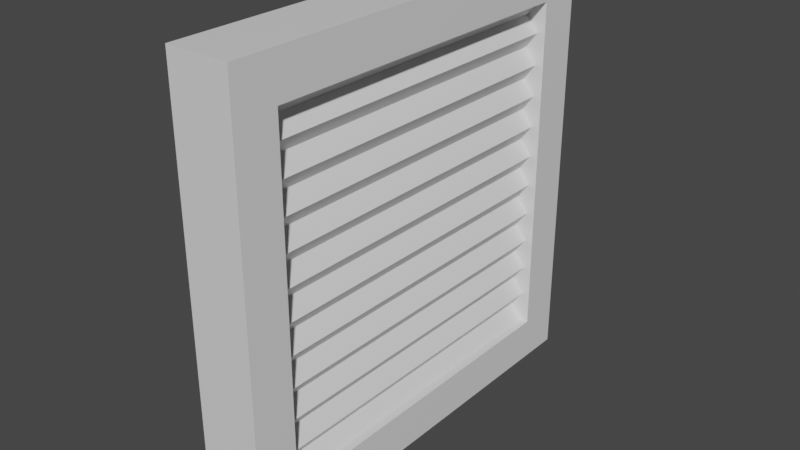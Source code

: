 # Source: SquareFilter.blend  (saved by Blender 2.90.8; exported with 4.5.12 LTS)
import bpy
from mathutils import Matrix  # noqa: F401  (used for matrix-valued properties, if any)

bpy.ops.wm.read_factory_settings(use_empty=True)
scene = bpy.context.scene
scene.name = 'Scene'

# ---- collections
col_collection = bpy.data.collections.new('Collection'); scene.collection.children.link(col_collection)

# ---- materials (node trees are filled in below, after node groups)
mat_material = bpy.data.materials.new('Material')
mat_material.alpha_threshold = 0.0
mat_material.use_transparent_shadow = False
mat_material.line_color = (0.0, 0.0, 0.0, 1.0)

# ---- material node trees
mat_material.use_nodes = True; mat_material.node_tree.nodes.clear()
_N = mat_material.node_tree.nodes; _L = mat_material.node_tree.links
n0 = _N.new('ShaderNodeOutputMaterial'); n0.name = 'Material Output'; n0.location = (300, 300)
n1 = _N.new('ShaderNodeBsdfPrincipled'); n1.name = 'Principled BSDF'; n1.location = (10, 300)
n1.distribution = 'GGX'
n1.subsurface_method = 'BURLEY'
n1.inputs[2].default_value = 0.4
n1.inputs[3].default_value = 1.45
n1.inputs[27].default_value = (0.0, 0.0, 0.0, 1.0)
n1.inputs[28].default_value = 1.0
_L.new(n1.outputs[0], n0.inputs[0])
n0.is_active_output = True

# ---- world
world_world = bpy.data.worlds.new('World'); scene.world = world_world
world_world.use_nodes = True; world_world.node_tree.nodes.clear()
_N = world_world.node_tree.nodes; _L = world_world.node_tree.links
n0 = _N.new('ShaderNodeOutputWorld'); n0.name = 'World Output'; n0.location = (300, 300)
n1 = _N.new('ShaderNodeBackground'); n1.name = 'Background'; n1.location = (10, 300)
n1.inputs[0].default_value = (0.05088, 0.05088, 0.05088, 1.0)
_L.new(n1.outputs[0], n0.inputs[0])
n0.is_active_output = True
world_world.color = (0.05088, 0.05088, 0.05088)
world_world.use_sun_shadow = False
world_world.sun_shadow_jitter_overblur = 0.0

# ---- meshes
me_cube = bpy.data.meshes.new('Cube')
me_cube.from_pydata([(0.4295, 3.187, 3.187), (0.4295, 3.187, -3.187), (0.4295, -3.187, 3.187), (0.4295, -3.187, -3.187), (-0.4295, 3.187, 3.187), (-0.4295, 3.187, -3.187), (-0.4295, -3.187, 3.187), (-0.4295, -3.187, -3.187), (-0.5828, 3.993, -3.993), (-0.5828, -3.993, -3.993), (0.5828, 3.993, 3.993), (0.5828, 3.993, -3.993), (-0.5828, -3.993, 3.993), (0.5828, -3.993, 3.993), (0.5828, -3.993, -3.993), (-0.5828, 3.993, 3.993), (-0.5828, 3.187, -3.187), (-0.5828, -3.187, -3.187), (0.5828, 3.187, 3.187), (0.5828, 3.187, -3.187), (-0.5828, -3.187, 3.187), (0.5828, -3.187, 3.187), (0.5828, -3.187, -3.187), (-0.5828, 3.187, 3.187), (0.4295, 3.187, 2.608), (0.4295, 3.187, 2.028), (0.4295, 3.187, 1.449), (0.4295, 3.187, 0.8693), (0.4295, 3.187, 0.2898), (0.4295, 3.187, -0.2898), (0.4295, 3.187, -0.8693), (0.4295, 3.187, -1.449), (0.4295, 3.187, -2.028), (0.4295, 3.187, -2.608), (-0.4295, -3.187, -2.608), (-0.4295, -3.187, -2.028), (-0.4295, -3.187, -1.449), (-0.4295, -3.187, -0.8693), (-0.4295, -3.187, -0.2898), (-0.4295, -3.187, 0.2898), (-0.4295, -3.187, 0.8693), (-0.4295, -3.187, 1.449), (-0.4295, -3.187, 2.028), (-0.4295, -3.187, 2.608), (0.4295, -3.187, 2.608), (0.4295, -3.187, 2.028), (0.4295, -3.187, 1.449), (0.4295, -3.187, 0.8693), (0.4295, -3.187, 0.2898), (0.4295, -3.187, -0.2898), (0.4295, -3.187, -0.8693), (0.4295, -3.187, -1.449), (0.4295, -3.187, -2.028), (0.4295, -3.187, -2.608), (-0.4295, 3.187, 2.608), (-0.4295, 3.187, 2.028), (-0.4295, 3.187, 1.449), (-0.4295, 3.187, 0.8693), (-0.4295, 3.187, 0.2898), (-0.4295, 3.187, -0.2898), (-0.4295, 3.187, -0.8693), (-0.4295, 3.187, -1.449), (-0.4295, 3.187, -2.028), (-0.4295, 3.187, -2.608), (0.2129, 3.187, -2.898), (-0.2129, -3.187, 2.898), (0.2129, -3.187, -2.898), (-0.2129, 3.187, -2.898), (0.2129, 3.187, 2.898), (0.2129, 3.187, 2.318), (0.2129, 3.187, 1.739), (0.2129, 3.187, 1.159), (0.2129, 3.187, 0.5795), (0.2129, 3.187, 1.788e-07), (0.2129, 3.187, -0.5795), (0.2129, 3.187, -1.159), (0.2129, 3.187, -1.739), (0.2129, 3.187, -2.318), (-0.2129, -3.187, -2.898), (-0.2129, -3.187, -2.318), (-0.2129, -3.187, -1.739), (-0.2129, -3.187, -1.159), (-0.2129, -3.187, -0.5795), (-0.2129, -3.187, 5.96e-08), (-0.2129, -3.187, 0.5795), (-0.2129, -3.187, 1.159), (-0.2129, -3.187, 1.739), (-0.2129, -3.187, 2.318), (0.2129, -3.187, 2.898), (0.2129, -3.187, 2.318), (0.2129, -3.187, 1.739), (0.2129, -3.187, 1.159), (0.2129, -3.187, 0.5795), (0.2129, -3.187, 1.788e-07), (0.2129, -3.187, -0.5795), (0.2129, -3.187, -1.159), (0.2129, -3.187, -1.739), (0.2129, -3.187, -2.318), (-0.2129, 3.187, 2.898), (-0.2129, 3.187, 2.318), (-0.2129, 3.187, 1.739), (-0.2129, 3.187, 1.159), (-0.2129, 3.187, 0.5795), (-0.2129, 3.187, 1.788e-07), (-0.2129, 3.187, -0.5795), (-0.2129, 3.187, -1.159), (-0.2129, 3.187, -1.739), (-0.2129, 3.187, -2.318)], [], [(10, 15, 12, 13), (14, 13, 12, 9), (8, 11, 14, 9), (65, 98, 54, 43), (8, 15, 10, 11), (17, 16, 8, 9), (18, 19, 11, 10), (20, 17, 9, 12), (22, 21, 13, 14), (16, 23, 15, 8), (21, 18, 10, 13), (23, 20, 12, 15), (19, 22, 14, 11), (7, 5, 16, 17), (0, 68, 24), (7, 34, 78), (2, 44, 88), (5, 67, 63), (2, 0, 18, 21), (4, 6, 20, 23), (1, 3, 22, 19), (68, 88, 44, 24), (64, 66, 3, 1), (77, 97, 53, 33), (76, 96, 52, 32), (75, 95, 51, 31), (74, 94, 50, 30), (73, 93, 49, 29), (72, 92, 48, 28), (71, 91, 47, 27), (70, 90, 46, 26), (78, 67, 5, 7), (79, 107, 63, 34), (80, 106, 62, 35), (81, 105, 61, 36), (82, 104, 60, 37), (83, 103, 59, 38), (84, 102, 58, 39), (85, 101, 57, 40), (86, 100, 56, 41), (87, 99, 55, 42), (43, 54, 99, 87), (42, 55, 100, 86), (41, 56, 101, 85), (40, 57, 102, 84), (39, 58, 103, 83), (38, 59, 104, 82), (37, 60, 105, 81), (36, 61, 106, 80), (35, 62, 107, 79), (34, 63, 67, 78), (69, 89, 45, 25), (24, 44, 89, 69), (25, 45, 90, 70), (26, 46, 91, 71), (27, 47, 92, 72), (28, 48, 93, 73), (29, 49, 94, 74), (30, 50, 95, 75), (31, 51, 96, 76), (32, 52, 97, 77), (33, 53, 66, 64), (0, 2, 88, 68), (6, 4, 98, 65), (62, 63, 107), (61, 62, 106), (60, 61, 105), (59, 60, 104), (58, 59, 103), (57, 58, 102), (56, 57, 101), (55, 56, 100), (54, 55, 99), (4, 54, 98), (16, 5, 63, 62, 61, 60, 59, 58, 57, 56, 55, 54, 4, 23), (34, 35, 79), (35, 36, 80), (36, 37, 81), (37, 38, 82), (38, 39, 83), (39, 40, 84), (40, 41, 85), (41, 42, 86), (42, 43, 87), (6, 65, 43), (20, 6, 43, 42, 41, 40, 39, 38, 37, 36, 35, 34, 7, 17), (25, 24, 69), (26, 25, 70), (27, 26, 71), (28, 27, 72), (29, 28, 73), (30, 29, 74), (31, 30, 75), (32, 31, 76), (33, 32, 77), (1, 33, 64), (18, 0, 24, 25, 26, 27, 28, 29, 30, 31, 32, 33, 1, 19), (44, 45, 89), (45, 46, 90), (46, 47, 91), (47, 48, 92), (48, 49, 93), (49, 50, 94), (50, 51, 95), (51, 52, 96), (52, 53, 97), (3, 66, 53), (22, 3, 53, 52, 51, 50, 49, 48, 47, 46, 45, 44, 2, 21)])
_uv = me_cube.uv_layers.new(name='UVMap')
_uv.uv.foreach_set('vector', [0.625, 0.5, 0.875, 0.5, 0.875, 0.75, 0.625, 0.75, 0.375, 0.75, 0.625, 0.75, 0.625, 1.0, 0.375, 1.0, 0.125, 0.5, 0.375, 0.5, 0.375, 0.75, 0.125, 0.75, 0.5889, 0.02726, 0.5889, 0.2227, 0.58, 0.2227, 0.58, 0.02726, 0.375, 0.25, 0.625, 0.25, 0.625, 0.5, 0.375, 0.5, 0.3982, 0.02317, 0.3982, 0.2268, 0.375, 0.25, 0.375, 0.0, 0.6018, 0.5232, 0.3982, 0.5232, 0.375, 0.5, 0.625, 0.5, 0.6018, 0.02317, 0.3982, 0.02317, 0.375, 0.0, 0.625, 0.0, 0.3982, 0.7268, 0.6018, 0.7268, 0.625, 0.75, 0.375, 0.75, 0.3982, 0.2268, 0.6018, 0.2268, 0.625, 0.25, 0.375, 0.25, 0.6018, 0.7268, 0.6018, 0.5232, 0.625, 0.5, 0.625, 0.75, 0.6018, 0.2268, 0.6018, 0.02317, 0.625, 0.0, 0.625, 0.25, 0.3982, 0.5232, 0.3982, 0.7268, 0.375, 0.75, 0.375, 0.5, 0.4023, 0.02726, 0.4023, 0.2227, 0.3982, 0.2268, 0.3982, 0.02317, 0.5977, 0.5273, 0.5889, 0.5273, 0.58, 0.5273, 0.4023, 0.02726, 0.42, 0.02726, 0.4111, 0.02726, 0.5977, 0.7227, 0.58, 0.7227, 0.5889, 0.7227, 0.4023, 0.2227, 0.4111, 0.2227, 0.42, 0.2227, 0.5977, 0.7227, 0.5977, 0.5273, 0.6018, 0.5232, 0.6018, 0.7268, 0.5977, 0.2227, 0.5977, 0.02726, 0.6018, 0.02317, 0.6018, 0.2268, 0.4023, 0.5273, 0.4023, 0.7227, 0.3982, 0.7268, 0.3982, 0.5232, 0.5889, 0.5273, 0.5889, 0.7227, 0.58, 0.7227, 0.58, 0.5273, 0.4111, 0.5273, 0.4111, 0.7227, 0.4023, 0.7227, 0.4023, 0.5273, 0.4289, 0.5273, 0.4289, 0.7227, 0.42, 0.7227, 0.42, 0.5273, 0.4467, 0.5273, 0.4467, 0.7227, 0.4378, 0.7227, 0.4378, 0.5273, 0.4645, 0.5273, 0.4645, 0.7227, 0.4556, 0.7227, 0.4556, 0.5273, 0.4822, 0.5273, 0.4822, 0.7227, 0.4733, 0.7227, 0.4733, 0.5273, 0.5, 0.5273, 0.5, 0.7227, 0.4911, 0.7227, 0.4911, 0.5273, 0.5178, 0.5273, 0.5178, 0.7227, 0.5089, 0.7227, 0.5089, 0.5273, 0.5355, 0.5273, 0.5355, 0.7227, 0.5267, 0.7227, 0.5267, 0.5273, 0.5533, 0.5273, 0.5533, 0.7227, 0.5444, 0.7227, 0.5444, 0.5273, 0.4111, 0.02726, 0.4111, 0.2227, 0.4023, 0.2227, 0.4023, 0.02726, 0.4289, 0.02726, 0.4289, 0.2227, 0.42, 0.2227, 0.42, 0.02726, 0.4467, 0.02726, 0.4467, 0.2227, 0.4378, 0.2227, 0.4378, 0.02726, 0.4645, 0.02726, 0.4645, 0.2227, 0.4556, 0.2227, 0.4556, 0.02726, 0.4822, 0.02726, 0.4822, 0.2227, 0.4733, 0.2227, 0.4733, 0.02726, 0.5, 0.02726, 0.5, 0.2227, 0.4911, 0.2227, 0.4911, 0.02726, 0.5178, 0.02726, 0.5178, 0.2227, 0.5089, 0.2227, 0.5089, 0.02726, 0.5355, 0.02726, 0.5355, 0.2227, 0.5267, 0.2227, 0.5267, 0.02726, 0.5533, 0.02726, 0.5533, 0.2227, 0.5444, 0.2227, 0.5444, 0.02726, 0.5711, 0.02726, 0.5711, 0.2227, 0.5622, 0.2227, 0.5622, 0.02726, 0.58, 0.02726, 0.58, 0.2227, 0.5711, 0.2227, 0.5711, 0.02726, 0.5622, 0.02726, 0.5622, 0.2227, 0.5533, 0.2227, 0.5533, 0.02726, 0.5444, 0.02726, 0.5444, 0.2227, 0.5355, 0.2227, 0.5355, 0.02726, 0.5267, 0.02726, 0.5267, 0.2227, 0.5178, 0.2227, 0.5178, 0.02726, 0.5089, 0.02726, 0.5089, 0.2227, 0.5, 0.2227, 0.5, 0.02726, 0.4911, 0.02726, 0.4911, 0.2227, 0.4822, 0.2227, 0.4822, 0.02726, 0.4733, 0.02726, 0.4733, 0.2227, 0.4645, 0.2227, 0.4645, 0.02726, 0.4556, 0.02726, 0.4556, 0.2227, 0.4467, 0.2227, 0.4467, 0.02726, 0.4378, 0.02726, 0.4378, 0.2227, 0.4289, 0.2227, 0.4289, 0.02726, 0.42, 0.02726, 0.42, 0.2227, 0.4111, 0.2227, 0.4111, 0.02726, 0.5711, 0.5273, 0.5711, 0.7227, 0.5622, 0.7227, 0.5622, 0.5273, 0.58, 0.5273, 0.58, 0.7227, 0.5711, 0.7227, 0.5711, 0.5273, 0.5622, 0.5273, 0.5622, 0.7227, 0.5533, 0.7227, 0.5533, 0.5273, 0.5444, 0.5273, 0.5444, 0.7227, 0.5355, 0.7227, 0.5355, 0.5273, 0.5267, 0.5273, 0.5267, 0.7227, 0.5178, 0.7227, 0.5178, 0.5273, 0.5089, 0.5273, 0.5089, 0.7227, 0.5, 0.7227, 0.5, 0.5273, 0.4911, 0.5273, 0.4911, 0.7227, 0.4822, 0.7227, 0.4822, 0.5273, 0.4733, 0.5273, 0.4733, 0.7227, 0.4645, 0.7227, 0.4645, 0.5273, 0.4556, 0.5273, 0.4556, 0.7227, 0.4467, 0.7227, 0.4467, 0.5273, 0.4378, 0.5273, 0.4378, 0.7227, 0.4289, 0.7227, 0.4289, 0.5273, 0.42, 0.5273, 0.42, 0.7227, 0.4111, 0.7227, 0.4111, 0.5273, 0.5977, 0.5273, 0.5977, 0.7227, 0.5889, 0.7227, 0.5889, 0.5273, 0.5977, 0.02726, 0.5977, 0.2227, 0.5889, 0.2227, 0.5889, 0.02726, 0.4378, 0.2227, 0.42, 0.2227, 0.4289, 0.2227, 0.4556, 0.2227, 0.4378, 0.2227, 0.4467, 0.2227, 0.4733, 0.2227, 0.4556, 0.2227, 0.4645, 0.2227, 0.4911, 0.2227, 0.4733, 0.2227, 0.4822, 0.2227, 0.5089, 0.2227, 0.4911, 0.2227, 0.5, 0.2227, 0.5267, 0.2227, 0.5089, 0.2227, 0.5178, 0.2227, 0.5444, 0.2227, 0.5267, 0.2227, 0.5355, 0.2227, 0.5622, 0.2227, 0.5444, 0.2227, 0.5533, 0.2227, 0.58, 0.2227, 0.5622, 0.2227, 0.5711, 0.2227, 0.5977, 0.2227, 0.58, 0.2227, 0.5889, 0.2227, 0.3982, 0.2268, 0.4023, 0.2227, 0.42, 0.2227, 0.4378, 0.2227, 0.4556, 0.2227, 0.4733, 0.2227, 0.4911, 0.2227, 0.5089, 0.2227, 0.5267, 0.2227, 0.5444, 0.2227, 0.5622, 0.2227, 0.58, 0.2227, 0.5977, 0.2227, 0.6018, 0.2268, 0.42, 0.02726, 0.4378, 0.02726, 0.4289, 0.02726, 0.4378, 0.02726, 0.4556, 0.02726, 0.4467, 0.02726, 0.4556, 0.02726, 0.4733, 0.02726, 0.4645, 0.02726, 0.4733, 0.02726, 0.4911, 0.02726, 0.4822, 0.02726, 0.4911, 0.02726, 0.5089, 0.02726, 0.5, 0.02726, 0.5089, 0.02726, 0.5267, 0.02726, 0.5178, 0.02726, 0.5267, 0.02726, 0.5444, 0.02726, 0.5355, 0.02726, 0.5444, 0.02726, 0.5622, 0.02726, 0.5533, 0.02726, 0.5622, 0.02726, 0.58, 0.02726, 0.5711, 0.02726, 0.5977, 0.02726, 0.5889, 0.02726, 0.58, 0.02726, 0.6018, 0.02317, 0.5977, 0.02726, 0.58, 0.02726, 0.5622, 0.02726, 0.5444, 0.02726, 0.5267, 0.02726, 0.5089, 0.02726, 0.4911, 0.02726, 0.4733, 0.02726, 0.4556, 0.02726, 0.4378, 0.02726, 0.42, 0.02726, 0.4023, 0.02726, 0.3982, 0.02317, 0.5622, 0.5273, 0.58, 0.5273, 0.5711, 0.5273, 0.5444, 0.5273, 0.5622, 0.5273, 0.5533, 0.5273, 0.5267, 0.5273, 0.5444, 0.5273, 0.5355, 0.5273, 0.5089, 0.5273, 0.5267, 0.5273, 0.5178, 0.5273, 0.4911, 0.5273, 0.5089, 0.5273, 0.5, 0.5273, 0.4733, 0.5273, 0.4911, 0.5273, 0.4822, 0.5273, 0.4556, 0.5273, 0.4733, 0.5273, 0.4645, 0.5273, 0.4378, 0.5273, 0.4556, 0.5273, 0.4467, 0.5273, 0.42, 0.5273, 0.4378, 0.5273, 0.4289, 0.5273, 0.4023, 0.5273, 0.42, 0.5273, 0.4111, 0.5273, 0.6018, 0.5232, 0.5977, 0.5273, 0.58, 0.5273, 0.5622, 0.5273, 0.5444, 0.5273, 0.5267, 0.5273, 0.5089, 0.5273, 0.4911, 0.5273, 0.4733, 0.5273, 0.4556, 0.5273, 0.4378, 0.5273, 0.42, 0.5273, 0.4023, 0.5273, 0.3982, 0.5232, 0.58, 0.7227, 0.5622, 0.7227, 0.5711, 0.7227, 0.5622, 0.7227, 0.5444, 0.7227, 0.5533, 0.7227, 0.5444, 0.7227, 0.5267, 0.7227, 0.5355, 0.7227, 0.5267, 0.7227, 0.5089, 0.7227, 0.5178, 0.7227, 0.5089, 0.7227, 0.4911, 0.7227, 0.5, 0.7227, 0.4911, 0.7227, 0.4733, 0.7227, 0.4822, 0.7227, 0.4733, 0.7227, 0.4556, 0.7227, 0.4645, 0.7227, 0.4556, 0.7227, 0.4378, 0.7227, 0.4467, 0.7227, 0.4378, 0.7227, 0.42, 0.7227, 0.4289, 0.7227, 0.4023, 0.7227, 0.4111, 0.7227, 0.42, 0.7227, 0.3982, 0.7268, 0.4023, 0.7227, 0.42, 0.7227, 0.4378, 0.7227, 0.4556, 0.7227, 0.4733, 0.7227, 0.4911, 0.7227, 0.5089, 0.7227, 0.5267, 0.7227, 0.5444, 0.7227, 0.5622, 0.7227, 0.58, 0.7227, 0.5977, 0.7227, 0.6018, 0.7268])
me_cube.materials.append(mat_material)
me_cube.use_remesh_preserve_volume = False
me_cube.use_remesh_preserve_attributes = False
me_cube.use_mirror_vertex_groups = False
me_cube.update()

# ---- objects
ob_sqaurefilter = bpy.data.objects.new('SqaureFilter', me_cube)

# ---- transforms, parenting, visibility, modifiers, constraints
ob_sqaurefilter.location = (0.0, 0.0, 3.994)
ob_sqaurefilter.lock_rotations_4d = False
ob_sqaurefilter.empty_display_type = 'ARROWS'
ob_sqaurefilter.lineart.crease_threshold = 0.0

# ---- collection membership
col_collection.objects.link(ob_sqaurefilter)

# ---- scene / render settings (as saved in the file)
scene.frame_start = 1; scene.frame_end = 250; scene.frame_set(1)
scene.render.engine = 'BLENDER_EEVEE_NEXT'
scene.cycles.use_denoising = False
scene.cycles.samples = 128
scene.cycles.sampling_pattern = 'TABULATED_SOBOL'
scene.cycles.use_adaptive_sampling = False
scene.cycles.use_light_tree = False
scene.view_settings.view_transform = 'Filmic'
bpy.context.view_layer.update()

# ---- added for rendering (the .blend has no active camera and no usable light): camera, sun
cam_auto = bpy.data.cameras.new('AutoCamera')
cam_auto.lens = 50.0
cam_auto.sensor_width = 36.0
cam_auto.clip_end = 1000.0
ob_auto_camera = bpy.data.objects.new('AutoCamera', cam_auto)
scene.collection.objects.link(ob_auto_camera)
ob_auto_camera.location = (10.5041, -12.6049, 12.3972)
ob_auto_camera.rotation_euler = (1.09748, -7.21219e-08, 0.694738)
scene.camera = ob_auto_camera
light_auto_sun = bpy.data.lights.new('AutoSun', 'SUN')
light_auto_sun.energy = 3.0
light_auto_sun.angle = 0.0523599
ob_auto_sun = bpy.data.objects.new('AutoSun', light_auto_sun)
scene.collection.objects.link(ob_auto_sun)
ob_auto_sun.rotation_euler = (0.872665, 0.174533, 0.523599)
bpy.context.view_layer.update()
